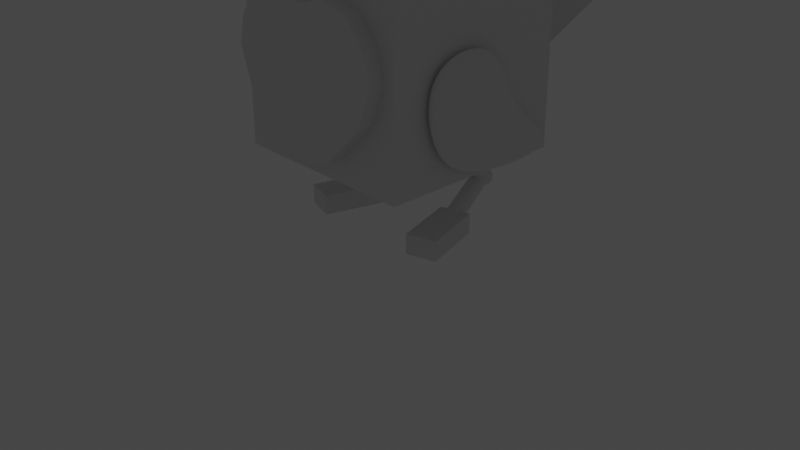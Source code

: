 # Source: owl.blend  (saved by Blender 3.1.7; exported with 4.5.12 LTS)
import bpy
from mathutils import Matrix  # noqa: F401  (used for matrix-valued properties, if any)

bpy.ops.wm.read_factory_settings(use_empty=True)
scene = bpy.context.scene
scene.name = 'Scene'

# ---- collections
col_owl = bpy.data.collections.new('Owl'); scene.collection.children.link(col_owl)
col_render = bpy.data.collections.new('Render'); scene.collection.children.link(col_render)

# ---- materials (node trees are filled in below, after node groups)
mat_material = bpy.data.materials.new('Material')
mat_material.alpha_threshold = 0.0
mat_material.use_transparent_shadow = False
mat_material.line_color = (0.0, 0.0, 0.0, 1.0)

# ---- material node trees
mat_material.use_nodes = True; mat_material.node_tree.nodes.clear()
_N = mat_material.node_tree.nodes; _L = mat_material.node_tree.links
n0 = _N.new('ShaderNodeOutputMaterial'); n0.name = 'Material Output'; n0.location = (300, 300)
n1 = _N.new('ShaderNodeBsdfPrincipled'); n1.name = 'Principled BSDF'; n1.location = (10, 300)
n1.distribution = 'GGX'
n1.subsurface_method = 'RANDOM_WALK_SKIN'
n1.inputs[2].default_value = 0.4
n1.inputs[3].default_value = 1.45
n1.inputs[27].default_value = (0.0, 0.0, 0.0, 1.0)
n1.inputs[28].default_value = 1.0
_L.new(n1.outputs[0], n0.inputs[0])
n0.is_active_output = True

# ---- world
world_world = bpy.data.worlds.new('World'); scene.world = world_world
world_world.use_nodes = True; world_world.node_tree.nodes.clear()
_N = world_world.node_tree.nodes; _L = world_world.node_tree.links
n0 = _N.new('ShaderNodeOutputWorld'); n0.name = 'World Output'; n0.location = (300, 300)
n1 = _N.new('ShaderNodeBackground'); n1.name = 'Background'; n1.location = (10, 300)
n1.inputs[0].default_value = (0.05088, 0.05088, 0.05088, 1.0)
_L.new(n1.outputs[0], n0.inputs[0])
n0.is_active_output = True
world_world.color = (0.05088, 0.05088, 0.05088)
world_world.use_sun_shadow = False
world_world.sun_shadow_jitter_overblur = 0.0

# ---- cameras
cam_camera = bpy.data.cameras.new('Camera')
cam_camera.clip_end = 100.0
cam_camera.ortho_scale = 7.314

# ---- lights
light_light = bpy.data.lights.new('Light', 'POINT')
light_light.transmission_factor = 0.0
light_light.energy = 1000.0
light_light.shadow_soft_size = 0.1
light_light.shadow_maximum_resolution = 0.006
light_light.use_absolute_resolution = True

# ---- meshes
me_cube = bpy.data.meshes.new('Cube')
me_cube.from_pydata([(1.0, 1.0, 1.0), (1.0, 1.0, -1.0), (1.0, -1.0, 1.0), (1.0, -1.0, -1.0), (-1.0, 1.0, 1.0), (-1.0, 1.0, -1.0), (-1.0, -1.0, 1.0), (-1.0, -1.0, -1.0)], [], [(0, 4, 6, 2), (3, 2, 6, 7), (7, 6, 4, 5), (5, 1, 3, 7), (1, 0, 2, 3), (5, 4, 0, 1)])
_uv = me_cube.uv_layers.new(name='UVMap')
_uv.uv.foreach_set('vector', [0.625, 0.5, 0.875, 0.5, 0.875, 0.75, 0.625, 0.75, 0.375, 0.75, 0.625, 0.75, 0.625, 1.0, 0.375, 1.0, 0.375, 0.0, 0.625, 0.0, 0.625, 0.25, 0.375, 0.25, 0.125, 0.5, 0.375, 0.5, 0.375, 0.75, 0.125, 0.75, 0.375, 0.5, 0.625, 0.5, 0.625, 0.75, 0.375, 0.75, 0.375, 0.25, 0.625, 0.25, 0.625, 0.5, 0.375, 0.5])
me_cube.materials.append(mat_material)
me_cube.use_remesh_preserve_volume = False
me_cube.use_remesh_preserve_attributes = False
me_cube.use_mirror_vertex_groups = False
me_cube.update()
me_cube_001 = bpy.data.meshes.new('Cube.001')
me_cube_001.from_pydata([(0.4012, -1.0, -1.0), (0.7708, -1.0, 0.8396), (0.4012, 1.0, -1.0), (0.7708, 1.0, 0.8396), (0.158, 1.0, -1.071), (0.0, 1.0, -1.096), (0.0, 1.0, 0.8079), (0.3546, 1.0, 0.9257), (1.062, 1.0, 0.499), (1.155, 1.0, 0.09742), (0.9857, 1.0, -0.4046), (1.062, -1.0, 0.499), (1.155, -1.0, 0.09742), (0.9857, -1.0, -0.4046), (0.0, -1.0, -1.096), (0.158, -1.0, -1.071), (0.3546, -1.0, 0.9257), (0.0, -1.0, 0.8079), (0.5, -1.0, -0.6037), (0.0, -1.0, -0.7209), (0.5, -1.0, 0.0), (0.0, -1.0, -0.1258), (0.398, -1.002, 0.3613), (0.0, -1.0, 0.3079), (0.0, 1.0, -0.7209), (0.5, 1.0, -0.6037), (0.0, 1.0, -0.1258), (0.5, 1.0, 0.0), (0.0, 1.0, 0.3079), (0.4035, 1.0, 0.3558)], [], [(29, 7, 3, 8), (4, 15, 14, 5), (9, 12, 13, 10), (6, 17, 16, 7), (15, 4, 2, 0), (0, 13, 18, 15), (15, 18, 19, 14), (13, 12, 20, 18), (18, 20, 21, 19), (12, 11, 22, 20), (20, 22, 23, 21), (11, 1, 16, 22), (22, 16, 17, 23), (8, 11, 12, 9), (7, 16, 1, 3), (10, 13, 0, 2), (3, 1, 11, 8), (4, 25, 10, 2), (25, 27, 9, 10), (27, 29, 8, 9), (5, 24, 25, 4), (24, 26, 27, 25), (26, 28, 29, 27), (28, 6, 7, 29)])
_uv = me_cube_001.uv_layers.new(name='UVMap')
_uv.uv.foreach_set('vector', [0.5625, 0.4375, 0.625, 0.4375, 0.625, 0.5, 0.5625, 0.5, 0.375, 0.4375, 0.375, 0.8125, 0.375, 0.875, 0.375, 0.375, 0.5, 0.5, 0.5, 0.75, 0.4375, 0.75, 0.4375, 0.5, 0.75, 0.5, 0.75, 0.75, 0.6875, 0.75, 0.6875, 0.5, 0.375, 0.8125, 0.375, 0.4375, 0.375, 0.5, 0.375, 0.75, 0.375, 0.75, 0.4375, 0.75, 0.4375, 0.8125, 0.375, 0.8125, 0.375, 0.8125, 0.4375, 0.8125, 0.4375, 0.875, 0.375, 0.875, 0.4375, 0.75, 0.5, 0.75, 0.5, 0.8125, 0.4375, 0.8125, 0.4375, 0.8125, 0.5, 0.8125, 0.5, 0.875, 0.4375, 0.875, 0.5, 0.75, 0.5625, 0.75, 0.5625, 0.8125, 0.5, 0.8125, 0.5, 0.8125, 0.5625, 0.8125, 0.5625, 0.875, 0.5, 0.875, 0.5625, 0.75, 0.625, 0.75, 0.625, 0.8125, 0.5625, 0.8125, 0.5625, 0.8125, 0.625, 0.8125, 0.625, 0.875, 0.5625, 0.875, 0.5625, 0.5, 0.5625, 0.75, 0.5, 0.75, 0.5, 0.5, 0.6875, 0.5, 0.6875, 0.75, 0.625, 0.75, 0.625, 0.5, 0.4375, 0.5, 0.4375, 0.75, 0.375, 0.75, 0.375, 0.5, 0.625, 0.5, 0.625, 0.75, 0.5625, 0.75, 0.5625, 0.5, 0.375, 0.4375, 0.4375, 0.4375, 0.4375, 0.5, 0.375, 0.5, 0.4375, 0.4375, 0.5, 0.4375, 0.5, 0.5, 0.4375, 0.5, 0.5, 0.4375, 0.5625, 0.4375, 0.5625, 0.5, 0.5, 0.5, 0.375, 0.375, 0.4375, 0.375, 0.4375, 0.4375, 0.375, 0.4375, 0.4375, 0.375, 0.5, 0.375, 0.5, 0.4375, 0.4375, 0.4375, 0.5, 0.375, 0.5625, 0.375, 0.5625, 0.4375, 0.5, 0.4375, 0.5625, 0.375, 0.625, 0.375, 0.625, 0.4375, 0.5625, 0.4375])
me_cube_001.use_remesh_fix_poles = True
me_cube_001.use_remesh_preserve_attributes = False
me_cube_001.use_mirror_x = True
me_cube_001.update()
me_cube_002 = bpy.data.meshes.new('Cube.002')
me_cube_002.from_pydata([(-1.029, -0.7469, -1.773), (-0.9012, -1.253, 0.6475), (-1.315, 0.8377, -1.29), (-0.8301, 1.374, 0.3276), (1.096, -0.6671, -1.789), (1.09, -1.276, 0.6664), (0.7896, 0.8421, -1.29), (1.17, 1.374, 0.3276), (-1.017, 2.196, -3.027), (-0.7207, -2.155, -0.6811), (-0.9555, -0.03518, 0.9791), (-0.8234, 1.305, -0.5967), (1.071, 1.301, -0.5953), (0.5082, 2.212, -3.018), (1.035, -0.05463, 0.9917), (1.279, -2.155, -0.6811), (0.8392, -0.6231, -0.679), (-1.161, -0.6231, -0.679)], [], [(17, 10, 3, 11), (11, 3, 7, 12), (16, 14, 5, 15), (15, 5, 1, 9), (8, 13, 4, 0), (14, 10, 1, 5), (7, 3, 10, 14), (2, 6, 13, 8), (4, 15, 9, 0), (13, 16, 15, 4), (6, 12, 16, 13), (12, 7, 14, 16), (2, 11, 12, 6), (8, 17, 11, 2), (0, 9, 17, 8), (9, 1, 10, 17)])
_uv = me_cube_002.uv_layers.new(name='UVMap')
_uv.uv.foreach_set('vector', [0.5, 0.125, 0.625, 0.125, 0.625, 0.25, 0.5, 0.25, 0.5, 0.25, 0.625, 0.25, 0.625, 0.5, 0.5, 0.5, 0.5, 0.625, 0.625, 0.625, 0.625, 0.75, 0.5, 0.75, 0.5, 0.75, 0.625, 0.75, 0.625, 1.0, 0.5, 1.0, 0.125, 0.625, 0.375, 0.625, 0.375, 0.75, 0.125, 0.75, 0.625, 0.625, 0.875, 0.625, 0.875, 0.75, 0.625, 0.75, 0.625, 0.5, 0.875, 0.5, 0.875, 0.625, 0.625, 0.625, 0.125, 0.5, 0.375, 0.5, 0.375, 0.625, 0.125, 0.625, 0.375, 0.75, 0.5, 0.75, 0.5, 1.0, 0.375, 1.0, 0.375, 0.625, 0.5, 0.625, 0.5, 0.75, 0.375, 0.75, 0.375, 0.5, 0.5, 0.5, 0.5, 0.625, 0.375, 0.625, 0.5, 0.5, 0.625, 0.5, 0.625, 0.625, 0.5, 0.625, 0.375, 0.25, 0.5, 0.25, 0.5, 0.5, 0.375, 0.5, 0.375, 0.125, 0.5, 0.125, 0.5, 0.25, 0.375, 0.25, 0.375, 0.0, 0.5, 0.0, 0.5, 0.125, 0.375, 0.125, 0.5, 0.0, 0.625, 0.0, 0.625, 0.125, 0.5, 0.125])
me_cube_002.use_remesh_fix_poles = True
me_cube_002.use_remesh_preserve_attributes = False
me_cube_002.update()
me_plane = bpy.data.meshes.new('Plane')
me_plane.from_pydata([(-1.0, -1.192e-07, -1.49e-08), (1.0, -1.192e-07, -1.49e-08), (-1.883, 2.0, -1.49e-08), (1.883, 2.0, -1.49e-08)], [], [(0, 1, 3, 2)])
_uv = me_plane.uv_layers.new(name='UVMap')
_uv.uv.foreach_set('vector', [0.0, 0.0, 1.0, 0.0, 1.0, 1.0, 0.0, 1.0])
me_plane.use_remesh_fix_poles = True
me_plane.use_remesh_preserve_attributes = False
me_plane.update()
me_cylinder_001 = bpy.data.meshes.new('Cylinder.001')
me_cylinder_001.from_pydata([(-9.592e-11, 0.1626, -1.0), (0.0, 0.15, -7.308e-05), (0.06223, 0.1502, -1.0), (0.0574, 0.1386, -7.308e-05), (0.115, 0.115, -1.0), (0.1061, 0.1061, -7.308e-05), (0.1502, 0.06223, -1.0), (0.1386, 0.0574, -7.308e-05), (0.1626, -7.132e-09, -1.0), (0.15, -6.557e-09, -7.308e-05), (0.1502, -0.06223, -1.0), (0.1386, -0.0574, -7.308e-05), (0.115, -0.115, -1.0), (0.1061, -0.1061, -7.308e-05), (0.06223, -0.1502, -1.0), (0.0574, -0.1386, -7.308e-05), (-1.378e-08, -0.1626, -1.0), (-1.311e-08, -0.15, -7.308e-05), (-0.06223, -0.1502, -1.0), (-0.0574, -0.1386, -7.308e-05), (-0.115, -0.115, -1.0), (-0.1061, -0.1061, -7.308e-05), (-0.1502, -0.06223, -1.0), (-0.1386, -0.0574, -7.308e-05), (-0.1626, 3.132e-09, -1.0), (-0.15, 1.789e-09, -7.308e-05), (-0.1502, 0.06223, -1.0), (-0.1386, 0.0574, -7.308e-05), (-0.115, 0.115, -1.0), (-0.1061, 0.1061, -7.308e-05), (-0.06223, 0.1502, -1.0), (-0.0574, 0.1386, -7.308e-05)], [], [(0, 1, 3, 2), (2, 3, 5, 4), (4, 5, 7, 6), (6, 7, 9, 8), (8, 9, 11, 10), (10, 11, 13, 12), (12, 13, 15, 14), (14, 15, 17, 16), (16, 17, 19, 18), (18, 19, 21, 20), (20, 21, 23, 22), (22, 23, 25, 24), (24, 25, 27, 26), (26, 27, 29, 28), (3, 1, 31, 29, 27, 25, 23, 21, 19, 17, 15, 13, 11, 9, 7, 5), (28, 29, 31, 30), (30, 31, 1, 0), (0, 2, 4, 6, 8, 10, 12, 14, 16, 18, 20, 22, 24, 26, 28, 30)])
_uv = me_cylinder_001.uv_layers.new(name='UVMap')
_uv.uv.foreach_set('vector', [1.003, 0.5, 1.0, 1.0, 0.9375, 1.0, 0.9375, 0.5, 0.9375, 0.5, 0.9375, 1.0, 0.875, 1.0, 0.875, 0.5, 0.875, 0.5, 0.875, 1.0, 0.8125, 1.0, 0.8125, 0.5, 0.8125, 0.5, 0.8125, 1.0, 0.75, 1.0, 0.75, 0.5, 0.75, 0.5, 0.75, 1.0, 0.6875, 1.0, 0.6875, 0.5, 0.6875, 0.5, 0.6875, 1.0, 0.625, 1.0, 0.625, 0.5, 0.625, 0.5, 0.625, 1.0, 0.5625, 1.0, 0.5625, 0.5, 0.5625, 0.5, 0.5625, 1.0, 0.5, 1.0, 0.5, 0.5, 0.5, 0.5, 0.5, 1.0, 0.4375, 1.0, 0.4375, 0.5, 0.4375, 0.5, 0.4375, 1.0, 0.375, 1.0, 0.375, 0.5, 0.375, 0.5, 0.375, 1.0, 0.3125, 1.0, 0.3125, 0.5, 0.3125, 0.5, 0.3125, 1.0, 0.25, 1.0, 0.25, 0.5, 0.25, 0.5, 0.25, 1.0, 0.1875, 1.0, 0.1875, 0.5, 0.1875, 0.5, 0.1875, 1.0, 0.125, 1.0, 0.125, 0.5, 0.3418, 0.4717, 0.25, 0.49, 0.1582, 0.4717, 0.08029, 0.4197, 0.02827, 0.3418, 0.01, 0.25, 0.02827, 0.1582, 0.08029, 0.08029, 0.1582, 0.02827, 0.25, 0.01, 0.3418, 0.02827, 0.4197, 0.08029, 0.4717, 0.1582, 0.49, 0.25, 0.4717, 0.3418, 0.4197, 0.4197, 0.125, 0.5, 0.125, 1.0, 0.0625, 1.0, 0.0625, 0.5, 0.0625, 0.5, 0.0625, 1.0, 0.0, 1.0, -0.002631, 0.5, 0.75, 0.5102, 0.8496, 0.4904, 0.934, 0.434, 0.9904, 0.3496, 1.01, 0.25, 0.9904, 0.1504, 0.934, 0.06601, 0.8496, 0.009604, 0.75, -0.0102, 0.6504, 0.009604, 0.566, 0.06601, 0.5096, 0.1504, 0.4898, 0.25, 0.5096, 0.3496, 0.566, 0.434, 0.6504, 0.4904])
me_cylinder_001.use_remesh_fix_poles = True
me_cylinder_001.use_remesh_preserve_attributes = False
me_cylinder_001.update()
me_cylinder_003 = bpy.data.meshes.new('Cylinder.003')
me_cylinder_003.from_pydata([(-9.592e-11, 0.1626, -1.0), (0.0, 0.15, -7.308e-05), (0.06223, 0.1502, -1.0), (0.0574, 0.1386, -7.308e-05), (0.115, 0.115, -1.0), (0.1061, 0.1061, -7.308e-05), (0.1502, 0.06223, -1.0), (0.1386, 0.0574, -7.308e-05), (0.1626, -7.132e-09, -1.0), (0.15, -6.557e-09, -7.308e-05), (0.1502, -0.06223, -1.0), (0.1386, -0.0574, -7.308e-05), (0.115, -0.115, -1.0), (0.1061, -0.1061, -7.308e-05), (0.06223, -0.1502, -1.0), (0.0574, -0.1386, -7.308e-05), (-1.378e-08, -0.1626, -1.0), (-1.311e-08, -0.15, -7.308e-05), (-0.06223, -0.1502, -1.0), (-0.0574, -0.1386, -7.308e-05), (-0.115, -0.115, -1.0), (-0.1061, -0.1061, -7.308e-05), (-0.1502, -0.06223, -1.0), (-0.1386, -0.0574, -7.308e-05), (-0.1626, 3.132e-09, -1.0), (-0.15, 1.789e-09, -7.308e-05), (-0.1502, 0.06223, -1.0), (-0.1386, 0.0574, -7.308e-05), (-0.115, 0.115, -1.0), (-0.1061, 0.1061, -7.308e-05), (-0.06223, 0.1502, -1.0), (-0.0574, 0.1386, -7.308e-05)], [], [(0, 1, 3, 2), (2, 3, 5, 4), (4, 5, 7, 6), (6, 7, 9, 8), (8, 9, 11, 10), (10, 11, 13, 12), (12, 13, 15, 14), (14, 15, 17, 16), (16, 17, 19, 18), (18, 19, 21, 20), (20, 21, 23, 22), (22, 23, 25, 24), (24, 25, 27, 26), (26, 27, 29, 28), (3, 1, 31, 29, 27, 25, 23, 21, 19, 17, 15, 13, 11, 9, 7, 5), (28, 29, 31, 30), (30, 31, 1, 0), (0, 2, 4, 6, 8, 10, 12, 14, 16, 18, 20, 22, 24, 26, 28, 30)])
_uv = me_cylinder_003.uv_layers.new(name='UVMap')
_uv.uv.foreach_set('vector', [1.003, 0.5, 1.0, 1.0, 0.9375, 1.0, 0.9375, 0.5, 0.9375, 0.5, 0.9375, 1.0, 0.875, 1.0, 0.875, 0.5, 0.875, 0.5, 0.875, 1.0, 0.8125, 1.0, 0.8125, 0.5, 0.8125, 0.5, 0.8125, 1.0, 0.75, 1.0, 0.75, 0.5, 0.75, 0.5, 0.75, 1.0, 0.6875, 1.0, 0.6875, 0.5, 0.6875, 0.5, 0.6875, 1.0, 0.625, 1.0, 0.625, 0.5, 0.625, 0.5, 0.625, 1.0, 0.5625, 1.0, 0.5625, 0.5, 0.5625, 0.5, 0.5625, 1.0, 0.5, 1.0, 0.5, 0.5, 0.5, 0.5, 0.5, 1.0, 0.4375, 1.0, 0.4375, 0.5, 0.4375, 0.5, 0.4375, 1.0, 0.375, 1.0, 0.375, 0.5, 0.375, 0.5, 0.375, 1.0, 0.3125, 1.0, 0.3125, 0.5, 0.3125, 0.5, 0.3125, 1.0, 0.25, 1.0, 0.25, 0.5, 0.25, 0.5, 0.25, 1.0, 0.1875, 1.0, 0.1875, 0.5, 0.1875, 0.5, 0.1875, 1.0, 0.125, 1.0, 0.125, 0.5, 0.3418, 0.4717, 0.25, 0.49, 0.1582, 0.4717, 0.08029, 0.4197, 0.02827, 0.3418, 0.01, 0.25, 0.02827, 0.1582, 0.08029, 0.08029, 0.1582, 0.02827, 0.25, 0.01, 0.3418, 0.02827, 0.4197, 0.08029, 0.4717, 0.1582, 0.49, 0.25, 0.4717, 0.3418, 0.4197, 0.4197, 0.125, 0.5, 0.125, 1.0, 0.0625, 1.0, 0.0625, 0.5, 0.0625, 0.5, 0.0625, 1.0, 0.0, 1.0, -0.002631, 0.5, 0.75, 0.5102, 0.8496, 0.4904, 0.934, 0.434, 0.9904, 0.3496, 1.01, 0.25, 0.9904, 0.1504, 0.934, 0.06601, 0.8496, 0.009604, 0.75, -0.0102, 0.6504, 0.009604, 0.566, 0.06601, 0.5096, 0.1504, 0.4898, 0.25, 0.5096, 0.3496, 0.566, 0.434, 0.6504, 0.4904])
me_cylinder_003.use_remesh_fix_poles = True
me_cylinder_003.use_remesh_preserve_attributes = False
me_cylinder_003.update()
me_cube_003 = bpy.data.meshes.new('Cube.003')
me_cube_003.from_pydata([(-1.0, -1.0, -1.0), (-1.0, -1.0, 1.0), (-1.0, 1.0, -1.0), (-1.0, 1.0, 1.0), (1.0, -1.0, -1.0), (1.0, -1.0, 1.0), (1.0, 1.0, -1.0), (1.0, 1.0, 1.0)], [], [(0, 1, 3, 2), (2, 3, 7, 6), (6, 7, 5, 4), (4, 5, 1, 0), (2, 6, 4, 0), (7, 3, 1, 5)])
_uv = me_cube_003.uv_layers.new(name='UVMap')
_uv.uv.foreach_set('vector', [0.375, 0.0, 0.625, 0.0, 0.625, 0.25, 0.375, 0.25, 0.375, 0.25, 0.625, 0.25, 0.625, 0.5, 0.375, 0.5, 0.375, 0.5, 0.625, 0.5, 0.625, 0.75, 0.375, 0.75, 0.375, 0.75, 0.625, 0.75, 0.625, 1.0, 0.375, 1.0, 0.125, 0.5, 0.375, 0.5, 0.375, 0.75, 0.125, 0.75, 0.625, 0.5, 0.875, 0.5, 0.875, 0.75, 0.625, 0.75])
me_cube_003.use_remesh_fix_poles = True
me_cube_003.use_remesh_preserve_attributes = False
me_cube_003.update()

# ---- objects
ob_body = bpy.data.objects.new('Body', me_cube)
ob_face = bpy.data.objects.new('Face', me_cube_001)
ob_wing = bpy.data.objects.new('Wing', me_cube_002)
ob_feather = bpy.data.objects.new('Feather', me_plane)
ob_leg_1 = bpy.data.objects.new('Leg-1', me_cylinder_001)
ob_leg_2 = bpy.data.objects.new('Leg-2', me_cylinder_003)
ob_leg_3 = bpy.data.objects.new('Leg-3', me_cube_003)
ob_camera = bpy.data.objects.new('Camera', cam_camera)
ob_light = bpy.data.objects.new('Light', light_light)

# ---- transforms, parenting, visibility, modifiers, constraints
ob_body.location = (0.0, 0.0, 1.802)
ob_body.lock_rotations_4d = False
ob_body.empty_display_type = 'ARROWS'
ob_body.lineart.crease_threshold = 0.0
ob_face.location = (2.244e-16, -1.063, 1.813)
ob_face.scale = (0.7668, 0.1107, 0.7688)
ob_face.use_mesh_mirror_x = True
_m = ob_face.modifiers.new('Mirror', 'MIRROR')
_m.use_clip = True
ob_wing.location = (1.059, -0.1773, 1.691)
ob_wing.rotation_euler = (0.6014, 0.0, 0.0)
ob_wing.scale = (0.09492, 0.3378, 0.5226)
_m = ob_wing.modifiers.new('Subdivision', 'SUBSURF')
_m.render_levels = 4
_m = ob_wing.modifiers.new('Mirror', 'MIRROR')
_m.mirror_object = ob_body
ob_feather.location = (0.0, 0.9351, 1.052)
ob_feather.rotation_euler = (0.5549, -0.0, 0.0)
ob_feather.scale = (0.272, 1.0, 1.0)
ob_leg_1.location = (0.5159, 0.294, 0.8862)
ob_leg_1.rotation_euler = (0.8073, 1.604e-16, 0.2875)
ob_leg_1.scale = (0.5933, 0.5933, 0.8368)
_m = ob_leg_1.modifiers.new('Mirror', 'MIRROR')
_m.mirror_object = ob_body
ob_leg_2.location = (0.3483, 0.861, 0.3738)
ob_leg_2.rotation_euler = (-1.232, -2.094e-16, 0.2875)
ob_leg_2.scale = (0.5933, 0.5933, 0.8368)
_m = ob_leg_2.modifiers.new('Mirror', 'MIRROR')
_m.mirror_object = ob_body
ob_leg_3.location = (0.6423, -0.08637, 0.09976)
ob_leg_3.rotation_euler = (0.0, -0.0, 0.2875)
ob_leg_3.scale = (0.1606, 0.3491, 0.1056)
_m = ob_leg_3.modifiers.new('Mirror', 'MIRROR')
_m.mirror_object = ob_body
ob_camera.location = (7.359, -6.926, 4.958)
ob_camera.rotation_euler = (1.109, 0.0, 0.8149)
ob_camera.lock_rotations_4d = False
ob_camera.empty_display_type = 'ARROWS'
ob_camera.color = (0.0, 0.0, 0.0, 0.0)
ob_camera.display_type = 'WIRE'
ob_camera.lineart.crease_threshold = 0.0
ob_light.location = (4.076, 1.005, 6.706)
ob_light.rotation_euler = (0.6503, 0.05522, 1.866)
ob_light.lock_rotations_4d = False
ob_light.empty_display_type = 'ARROWS'
ob_light.color = (0.0, 0.0, 0.0, 0.0)
ob_light.lineart.crease_threshold = 0.0

# ---- collection membership
col_owl.objects.link(ob_body)
col_owl.objects.link(ob_face)
col_owl.objects.link(ob_wing)
col_owl.objects.link(ob_feather)
col_owl.objects.link(ob_leg_1)
col_owl.objects.link(ob_leg_2)
col_owl.objects.link(ob_leg_3)
col_render.objects.link(ob_camera)
col_render.objects.link(ob_light)
def _layer_coll(name, lc=None):
    lc = lc or bpy.context.view_layer.layer_collection
    for c in lc.children:
        if c.name == name: return c
        r = _layer_coll(name, c)
        if r: return r
_layer_coll('Render').exclude = True

# ---- scene / render settings (as saved in the file)
scene.camera = ob_camera
scene.frame_start = 1; scene.frame_end = 250; scene.frame_set(37)
scene.render.engine = 'BLENDER_EEVEE_NEXT'
scene.cycles.sampling_pattern = 'TABULATED_SOBOL'
scene.cycles.use_light_tree = False
scene.view_settings.view_transform = 'Filmic'
bpy.context.view_layer.update()

